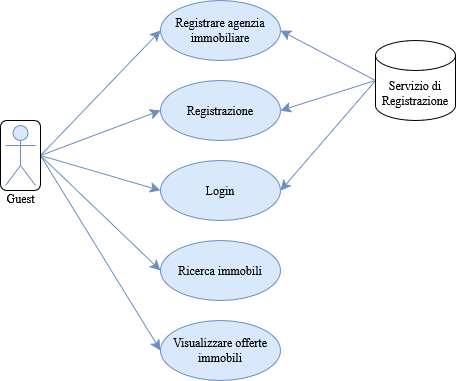

The diagram above was exported from draw.io. Its source (the exported page's mxGraphModel, read from the mxfile embedded in the PNG):
<mxGraphModel dx="1434" dy="773" grid="1" gridSize="10" guides="1" tooltips="1" connect="1" arrows="1" fold="1" page="1" pageScale="1" pageWidth="827" pageHeight="1169" background="none" math="0" shadow="0">
  <root>
    <mxCell id="0" />
    <mxCell id="1" parent="0" />
    <mxCell id="3NWVcBYFqwOyfqp63vLd-2" style="edgeStyle=none;curved=1;rounded=0;orthogonalLoop=1;jettySize=auto;html=1;exitX=1;exitY=0.5;exitDx=0;exitDy=0;entryX=0;entryY=0.5;entryDx=0;entryDy=0;fontSize=12;startSize=8;endSize=8;fillColor=#dae8fc;strokeColor=#6c8ebf;" parent="1" source="Gw6ZlJRzPvrQgUH4JTlC-1" target="NwDK-UJqqJaXsO0JLRKO-2" edge="1">
      <mxGeometry relative="1" as="geometry" />
    </mxCell>
    <mxCell id="3NWVcBYFqwOyfqp63vLd-3" style="edgeStyle=none;curved=1;rounded=0;orthogonalLoop=1;jettySize=auto;html=1;exitX=1;exitY=0.5;exitDx=0;exitDy=0;entryX=0;entryY=0.5;entryDx=0;entryDy=0;fontSize=12;startSize=8;endSize=8;fillColor=#dae8fc;strokeColor=#6c8ebf;" parent="1" source="Gw6ZlJRzPvrQgUH4JTlC-1" target="NwDK-UJqqJaXsO0JLRKO-3" edge="1">
      <mxGeometry relative="1" as="geometry" />
    </mxCell>
    <mxCell id="3NWVcBYFqwOyfqp63vLd-4" style="edgeStyle=none;curved=1;rounded=0;orthogonalLoop=1;jettySize=auto;html=1;exitX=1;exitY=0.5;exitDx=0;exitDy=0;entryX=0;entryY=0.5;entryDx=0;entryDy=0;fontSize=12;startSize=8;endSize=8;fillColor=#dae8fc;strokeColor=#6c8ebf;" parent="1" source="Gw6ZlJRzPvrQgUH4JTlC-1" target="NwDK-UJqqJaXsO0JLRKO-4" edge="1">
      <mxGeometry relative="1" as="geometry" />
    </mxCell>
    <mxCell id="3NWVcBYFqwOyfqp63vLd-6" style="edgeStyle=none;curved=1;rounded=0;orthogonalLoop=1;jettySize=auto;html=1;exitX=1;exitY=0.5;exitDx=0;exitDy=0;entryX=0;entryY=0.5;entryDx=0;entryDy=0;fontSize=12;startSize=8;endSize=8;fillColor=#dae8fc;strokeColor=#6c8ebf;" parent="1" source="Gw6ZlJRzPvrQgUH4JTlC-1" target="NwDK-UJqqJaXsO0JLRKO-6" edge="1">
      <mxGeometry relative="1" as="geometry" />
    </mxCell>
    <mxCell id="NwDK-UJqqJaXsO0JLRKO-2" value="Registrare agenzia immobiliare" style="ellipse;whiteSpace=wrap;html=1;rounded=0;fillColor=#dae8fc;strokeColor=#6c8ebf;" parent="1" vertex="1">
      <mxGeometry x="320" y="400" width="120" height="60" as="geometry" />
    </mxCell>
    <mxCell id="NwDK-UJqqJaXsO0JLRKO-3" value="Registrazione" style="ellipse;whiteSpace=wrap;html=1;rounded=0;fillColor=#dae8fc;strokeColor=#6c8ebf;" parent="1" vertex="1">
      <mxGeometry x="320" y="480" width="120" height="60" as="geometry" />
    </mxCell>
    <mxCell id="NwDK-UJqqJaXsO0JLRKO-4" value="Login" style="ellipse;whiteSpace=wrap;html=1;rounded=0;fillColor=#dae8fc;strokeColor=#6c8ebf;" parent="1" vertex="1">
      <mxGeometry x="320" y="560" width="120" height="60" as="geometry" />
    </mxCell>
    <mxCell id="NwDK-UJqqJaXsO0JLRKO-5" value="Ricerca immobili" style="ellipse;whiteSpace=wrap;html=1;rounded=0;fillColor=#dae8fc;strokeColor=#6c8ebf;" parent="1" vertex="1">
      <mxGeometry x="320" y="640" width="120" height="60" as="geometry" />
    </mxCell>
    <mxCell id="NwDK-UJqqJaXsO0JLRKO-6" value="Visualizzare offerte immobili" style="ellipse;whiteSpace=wrap;html=1;rounded=0;fillColor=#dae8fc;strokeColor=#6c8ebf;" parent="1" vertex="1">
      <mxGeometry x="320" y="720" width="120" height="60" as="geometry" />
    </mxCell>
    <mxCell id="3NWVcBYFqwOyfqp63vLd-7" style="edgeStyle=none;curved=1;rounded=0;orthogonalLoop=1;jettySize=auto;html=1;exitX=0;exitY=0.5;exitDx=0;exitDy=0;exitPerimeter=0;entryX=1;entryY=0.5;entryDx=0;entryDy=0;fontSize=12;startSize=8;endSize=8;fillColor=#dae8fc;strokeColor=#6c8ebf;" parent="1" source="etb7i-2U7ktFEOz6GNKo-1" target="NwDK-UJqqJaXsO0JLRKO-2" edge="1">
      <mxGeometry relative="1" as="geometry" />
    </mxCell>
    <mxCell id="3NWVcBYFqwOyfqp63vLd-8" style="edgeStyle=none;curved=1;rounded=0;orthogonalLoop=1;jettySize=auto;html=1;exitX=0;exitY=0.5;exitDx=0;exitDy=0;exitPerimeter=0;entryX=1;entryY=0.5;entryDx=0;entryDy=0;fontSize=12;startSize=8;endSize=8;fillColor=#dae8fc;strokeColor=#6c8ebf;" parent="1" source="etb7i-2U7ktFEOz6GNKo-1" target="NwDK-UJqqJaXsO0JLRKO-3" edge="1">
      <mxGeometry relative="1" as="geometry" />
    </mxCell>
    <mxCell id="3NWVcBYFqwOyfqp63vLd-9" style="edgeStyle=none;curved=1;rounded=0;orthogonalLoop=1;jettySize=auto;html=1;exitX=0;exitY=0.5;exitDx=0;exitDy=0;exitPerimeter=0;entryX=1;entryY=0.5;entryDx=0;entryDy=0;fontSize=12;startSize=8;endSize=8;fillColor=#dae8fc;strokeColor=#6c8ebf;" parent="1" source="etb7i-2U7ktFEOz6GNKo-1" target="NwDK-UJqqJaXsO0JLRKO-4" edge="1">
      <mxGeometry relative="1" as="geometry" />
    </mxCell>
    <mxCell id="etb7i-2U7ktFEOz6GNKo-1" value="Servizio di Registrazione" style="shape=cylinder3;whiteSpace=wrap;html=1;boundedLbl=1;backgroundOutline=1;size=15;rounded=0;" parent="1" vertex="1">
      <mxGeometry x="535" y="440" width="80" height="80" as="geometry" />
    </mxCell>
    <mxCell id="3NWVcBYFqwOyfqp63vLd-5" style="edgeStyle=none;curved=1;rounded=0;orthogonalLoop=1;jettySize=auto;html=1;exitX=1;exitY=0.5;exitDx=0;exitDy=0;fontSize=12;startSize=8;endSize=8;entryX=0;entryY=0.5;entryDx=0;entryDy=0;fillColor=#dae8fc;strokeColor=#6c8ebf;" parent="1" source="Gw6ZlJRzPvrQgUH4JTlC-1" target="NwDK-UJqqJaXsO0JLRKO-5" edge="1">
      <mxGeometry relative="1" as="geometry">
        <mxPoint x="320" y="680" as="targetPoint" />
      </mxGeometry>
    </mxCell>
    <mxCell id="Gw6ZlJRzPvrQgUH4JTlC-1" value="" style="rounded=1;whiteSpace=wrap;html=1;" parent="1" vertex="1">
      <mxGeometry x="160" y="520" width="40" height="70" as="geometry" />
    </mxCell>
    <mxCell id="NwDK-UJqqJaXsO0JLRKO-1" value="Guest" style="shape=umlActor;verticalLabelPosition=bottom;verticalAlign=top;html=1;rounded=0;fillColor=#dae8fc;strokeColor=#6c8ebf;" parent="1" vertex="1">
      <mxGeometry x="165" y="525" width="30" height="60" as="geometry" />
    </mxCell>
  </root>
</mxGraphModel>